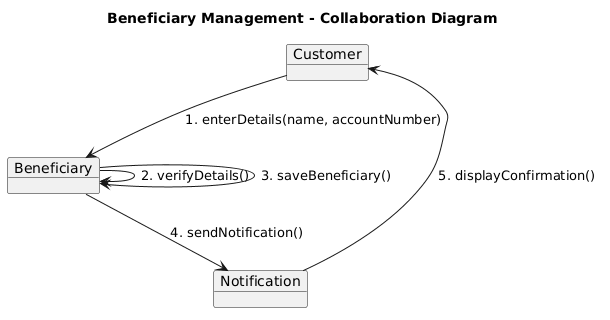

The diagram above was rendered by PlantUML. Its source (embedded in the PNG):
@startuml
title Beneficiary Management - Collaboration Diagram

object Customer
object Beneficiary
object Notification

Customer --> Beneficiary : 1. enterDetails(name, accountNumber)
Beneficiary --> Beneficiary : 2. verifyDetails()
Beneficiary --> Beneficiary : 3. saveBeneficiary()
Beneficiary --> Notification : 4. sendNotification()
Notification --> Customer : 5. displayConfirmation()
@enduml